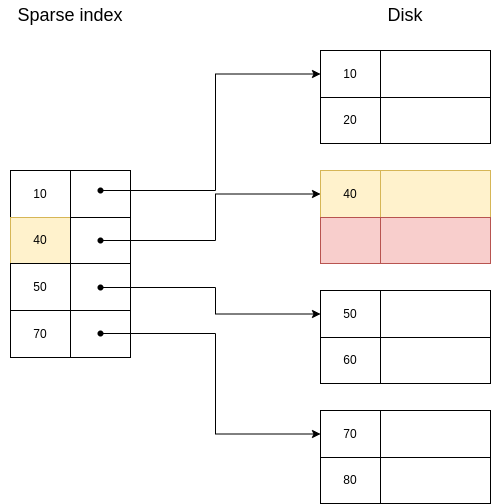

The diagram above was exported from draw.io. Its source (the exported page's mxGraphModel, read from the mxfile embedded in the PNG):
<mxGraphModel dx="992" dy="469" grid="1" gridSize="10" guides="1" tooltips="1" connect="1" arrows="1" fold="1" page="1" pageScale="1" pageWidth="827" pageHeight="1169" math="0" shadow="0">
  <root>
    <mxCell id="0" />
    <mxCell id="1" parent="0" />
    <mxCell id="vwkr8hFOOobxMgtaAEhr-1" value="" style="childLayout=tableLayout;recursiveResize=0;shadow=0;fillColor=none;" vertex="1" parent="1">
      <mxGeometry x="160" y="200" width="120" height="187" as="geometry" />
    </mxCell>
    <mxCell id="vwkr8hFOOobxMgtaAEhr-2" value="" style="shape=tableRow;horizontal=0;startSize=0;swimlaneHead=0;swimlaneBody=0;top=0;left=0;bottom=0;right=0;dropTarget=0;collapsible=0;recursiveResize=0;expand=0;fontStyle=0;fillColor=none;strokeColor=inherit;" vertex="1" parent="vwkr8hFOOobxMgtaAEhr-1">
      <mxGeometry width="120" height="47" as="geometry" />
    </mxCell>
    <mxCell id="vwkr8hFOOobxMgtaAEhr-3" value="10" style="connectable=0;recursiveResize=0;strokeColor=inherit;fillColor=none;align=center;whiteSpace=wrap;html=1;" vertex="1" parent="vwkr8hFOOobxMgtaAEhr-2">
      <mxGeometry width="60" height="47" as="geometry">
        <mxRectangle width="60" height="47" as="alternateBounds" />
      </mxGeometry>
    </mxCell>
    <mxCell id="vwkr8hFOOobxMgtaAEhr-4" value="" style="connectable=0;recursiveResize=0;strokeColor=inherit;fillColor=none;align=center;whiteSpace=wrap;html=1;" vertex="1" parent="vwkr8hFOOobxMgtaAEhr-2">
      <mxGeometry x="60" width="60" height="47" as="geometry">
        <mxRectangle width="60" height="47" as="alternateBounds" />
      </mxGeometry>
    </mxCell>
    <mxCell id="vwkr8hFOOobxMgtaAEhr-6" style="shape=tableRow;horizontal=0;startSize=0;swimlaneHead=0;swimlaneBody=0;top=0;left=0;bottom=0;right=0;dropTarget=0;collapsible=0;recursiveResize=0;expand=0;fontStyle=0;fillColor=none;strokeColor=inherit;" vertex="1" parent="vwkr8hFOOobxMgtaAEhr-1">
      <mxGeometry y="47" width="120" height="46" as="geometry" />
    </mxCell>
    <mxCell id="vwkr8hFOOobxMgtaAEhr-7" value="40" style="connectable=0;recursiveResize=0;strokeColor=#d6b656;fillColor=#fff2cc;align=center;whiteSpace=wrap;html=1;" vertex="1" parent="vwkr8hFOOobxMgtaAEhr-6">
      <mxGeometry width="60" height="46" as="geometry">
        <mxRectangle width="60" height="46" as="alternateBounds" />
      </mxGeometry>
    </mxCell>
    <mxCell id="vwkr8hFOOobxMgtaAEhr-8" value="" style="connectable=0;recursiveResize=0;strokeColor=inherit;fillColor=none;align=center;whiteSpace=wrap;html=1;" vertex="1" parent="vwkr8hFOOobxMgtaAEhr-6">
      <mxGeometry x="60" width="60" height="46" as="geometry">
        <mxRectangle width="60" height="46" as="alternateBounds" />
      </mxGeometry>
    </mxCell>
    <mxCell id="vwkr8hFOOobxMgtaAEhr-10" style="shape=tableRow;horizontal=0;startSize=0;swimlaneHead=0;swimlaneBody=0;top=0;left=0;bottom=0;right=0;dropTarget=0;collapsible=0;recursiveResize=0;expand=0;fontStyle=0;fillColor=none;strokeColor=inherit;" vertex="1" parent="vwkr8hFOOobxMgtaAEhr-1">
      <mxGeometry y="93" width="120" height="47" as="geometry" />
    </mxCell>
    <mxCell id="vwkr8hFOOobxMgtaAEhr-11" value="50" style="connectable=0;recursiveResize=0;strokeColor=inherit;fillColor=none;align=center;whiteSpace=wrap;html=1;" vertex="1" parent="vwkr8hFOOobxMgtaAEhr-10">
      <mxGeometry width="60" height="47" as="geometry">
        <mxRectangle width="60" height="47" as="alternateBounds" />
      </mxGeometry>
    </mxCell>
    <mxCell id="vwkr8hFOOobxMgtaAEhr-12" value="" style="connectable=0;recursiveResize=0;strokeColor=inherit;fillColor=none;align=center;whiteSpace=wrap;html=1;" vertex="1" parent="vwkr8hFOOobxMgtaAEhr-10">
      <mxGeometry x="60" width="60" height="47" as="geometry">
        <mxRectangle width="60" height="47" as="alternateBounds" />
      </mxGeometry>
    </mxCell>
    <mxCell id="vwkr8hFOOobxMgtaAEhr-14" style="shape=tableRow;horizontal=0;startSize=0;swimlaneHead=0;swimlaneBody=0;top=0;left=0;bottom=0;right=0;dropTarget=0;collapsible=0;recursiveResize=0;expand=0;fontStyle=0;fillColor=none;strokeColor=inherit;" vertex="1" parent="vwkr8hFOOobxMgtaAEhr-1">
      <mxGeometry y="140" width="120" height="47" as="geometry" />
    </mxCell>
    <mxCell id="vwkr8hFOOobxMgtaAEhr-15" value="70" style="connectable=0;recursiveResize=0;strokeColor=inherit;fillColor=none;align=center;whiteSpace=wrap;html=1;" vertex="1" parent="vwkr8hFOOobxMgtaAEhr-14">
      <mxGeometry width="60" height="47" as="geometry">
        <mxRectangle width="60" height="47" as="alternateBounds" />
      </mxGeometry>
    </mxCell>
    <mxCell id="vwkr8hFOOobxMgtaAEhr-16" style="connectable=0;recursiveResize=0;strokeColor=inherit;fillColor=none;align=center;whiteSpace=wrap;html=1;" vertex="1" parent="vwkr8hFOOobxMgtaAEhr-14">
      <mxGeometry x="60" width="60" height="47" as="geometry">
        <mxRectangle width="60" height="47" as="alternateBounds" />
      </mxGeometry>
    </mxCell>
    <mxCell id="vwkr8hFOOobxMgtaAEhr-30" value="" style="childLayout=tableLayout;recursiveResize=0;shadow=0;fillColor=none;" vertex="1" parent="1">
      <mxGeometry x="470" y="80" width="170" height="93" as="geometry" />
    </mxCell>
    <mxCell id="vwkr8hFOOobxMgtaAEhr-31" value="" style="shape=tableRow;horizontal=0;startSize=0;swimlaneHead=0;swimlaneBody=0;top=0;left=0;bottom=0;right=0;dropTarget=0;collapsible=0;recursiveResize=0;expand=0;fontStyle=0;fillColor=none;strokeColor=inherit;" vertex="1" parent="vwkr8hFOOobxMgtaAEhr-30">
      <mxGeometry width="170" height="47" as="geometry" />
    </mxCell>
    <mxCell id="vwkr8hFOOobxMgtaAEhr-32" value="10" style="connectable=0;recursiveResize=0;strokeColor=inherit;fillColor=none;align=center;whiteSpace=wrap;html=1;" vertex="1" parent="vwkr8hFOOobxMgtaAEhr-31">
      <mxGeometry width="60" height="47" as="geometry">
        <mxRectangle width="60" height="47" as="alternateBounds" />
      </mxGeometry>
    </mxCell>
    <mxCell id="vwkr8hFOOobxMgtaAEhr-33" value="" style="connectable=0;recursiveResize=0;strokeColor=inherit;fillColor=none;align=center;whiteSpace=wrap;html=1;" vertex="1" parent="vwkr8hFOOobxMgtaAEhr-31">
      <mxGeometry x="60" width="110" height="47" as="geometry">
        <mxRectangle width="110" height="47" as="alternateBounds" />
      </mxGeometry>
    </mxCell>
    <mxCell id="vwkr8hFOOobxMgtaAEhr-34" style="shape=tableRow;horizontal=0;startSize=0;swimlaneHead=0;swimlaneBody=0;top=0;left=0;bottom=0;right=0;dropTarget=0;collapsible=0;recursiveResize=0;expand=0;fontStyle=0;fillColor=none;strokeColor=inherit;" vertex="1" parent="vwkr8hFOOobxMgtaAEhr-30">
      <mxGeometry y="47" width="170" height="46" as="geometry" />
    </mxCell>
    <mxCell id="vwkr8hFOOobxMgtaAEhr-35" value="20" style="connectable=0;recursiveResize=0;strokeColor=inherit;fillColor=none;align=center;whiteSpace=wrap;html=1;" vertex="1" parent="vwkr8hFOOobxMgtaAEhr-34">
      <mxGeometry width="60" height="46" as="geometry">
        <mxRectangle width="60" height="46" as="alternateBounds" />
      </mxGeometry>
    </mxCell>
    <mxCell id="vwkr8hFOOobxMgtaAEhr-36" value="" style="connectable=0;recursiveResize=0;strokeColor=inherit;fillColor=none;align=center;whiteSpace=wrap;html=1;" vertex="1" parent="vwkr8hFOOobxMgtaAEhr-34">
      <mxGeometry x="60" width="110" height="46" as="geometry">
        <mxRectangle width="110" height="46" as="alternateBounds" />
      </mxGeometry>
    </mxCell>
    <mxCell id="vwkr8hFOOobxMgtaAEhr-43" value="" style="childLayout=tableLayout;recursiveResize=0;shadow=0;fillColor=none;" vertex="1" parent="1">
      <mxGeometry x="470" y="200" width="170" height="93" as="geometry" />
    </mxCell>
    <mxCell id="vwkr8hFOOobxMgtaAEhr-44" value="" style="shape=tableRow;horizontal=0;startSize=0;swimlaneHead=0;swimlaneBody=0;top=0;left=0;bottom=0;right=0;dropTarget=0;collapsible=0;recursiveResize=0;expand=0;fontStyle=0;fillColor=none;strokeColor=inherit;" vertex="1" parent="vwkr8hFOOobxMgtaAEhr-43">
      <mxGeometry width="170" height="47" as="geometry" />
    </mxCell>
    <mxCell id="vwkr8hFOOobxMgtaAEhr-45" value="40" style="connectable=0;recursiveResize=0;strokeColor=#d6b656;fillColor=#fff2cc;align=center;whiteSpace=wrap;html=1;" vertex="1" parent="vwkr8hFOOobxMgtaAEhr-44">
      <mxGeometry width="60" height="47" as="geometry">
        <mxRectangle width="60" height="47" as="alternateBounds" />
      </mxGeometry>
    </mxCell>
    <mxCell id="vwkr8hFOOobxMgtaAEhr-46" value="" style="connectable=0;recursiveResize=0;strokeColor=#d6b656;fillColor=#fff2cc;align=center;whiteSpace=wrap;html=1;" vertex="1" parent="vwkr8hFOOobxMgtaAEhr-44">
      <mxGeometry x="60" width="110" height="47" as="geometry">
        <mxRectangle width="110" height="47" as="alternateBounds" />
      </mxGeometry>
    </mxCell>
    <mxCell id="vwkr8hFOOobxMgtaAEhr-47" style="shape=tableRow;horizontal=0;startSize=0;swimlaneHead=0;swimlaneBody=0;top=0;left=0;bottom=0;right=0;dropTarget=0;collapsible=0;recursiveResize=0;expand=0;fontStyle=0;fillColor=none;strokeColor=inherit;" vertex="1" parent="vwkr8hFOOobxMgtaAEhr-43">
      <mxGeometry y="47" width="170" height="46" as="geometry" />
    </mxCell>
    <mxCell id="vwkr8hFOOobxMgtaAEhr-48" value="" style="connectable=0;recursiveResize=0;strokeColor=#b85450;fillColor=#f8cecc;align=center;whiteSpace=wrap;html=1;" vertex="1" parent="vwkr8hFOOobxMgtaAEhr-47">
      <mxGeometry width="60" height="46" as="geometry">
        <mxRectangle width="60" height="46" as="alternateBounds" />
      </mxGeometry>
    </mxCell>
    <mxCell id="vwkr8hFOOobxMgtaAEhr-49" value="" style="connectable=0;recursiveResize=0;strokeColor=#b85450;fillColor=#f8cecc;align=center;whiteSpace=wrap;html=1;" vertex="1" parent="vwkr8hFOOobxMgtaAEhr-47">
      <mxGeometry x="60" width="110" height="46" as="geometry">
        <mxRectangle width="110" height="46" as="alternateBounds" />
      </mxGeometry>
    </mxCell>
    <mxCell id="vwkr8hFOOobxMgtaAEhr-50" value="" style="childLayout=tableLayout;recursiveResize=0;shadow=0;fillColor=none;" vertex="1" parent="1">
      <mxGeometry x="470" y="320" width="170" height="93" as="geometry" />
    </mxCell>
    <mxCell id="vwkr8hFOOobxMgtaAEhr-51" value="" style="shape=tableRow;horizontal=0;startSize=0;swimlaneHead=0;swimlaneBody=0;top=0;left=0;bottom=0;right=0;dropTarget=0;collapsible=0;recursiveResize=0;expand=0;fontStyle=0;fillColor=none;strokeColor=inherit;" vertex="1" parent="vwkr8hFOOobxMgtaAEhr-50">
      <mxGeometry width="170" height="47" as="geometry" />
    </mxCell>
    <mxCell id="vwkr8hFOOobxMgtaAEhr-52" value="50" style="connectable=0;recursiveResize=0;strokeColor=inherit;fillColor=none;align=center;whiteSpace=wrap;html=1;" vertex="1" parent="vwkr8hFOOobxMgtaAEhr-51">
      <mxGeometry width="60" height="47" as="geometry">
        <mxRectangle width="60" height="47" as="alternateBounds" />
      </mxGeometry>
    </mxCell>
    <mxCell id="vwkr8hFOOobxMgtaAEhr-53" value="" style="connectable=0;recursiveResize=0;strokeColor=inherit;fillColor=none;align=center;whiteSpace=wrap;html=1;" vertex="1" parent="vwkr8hFOOobxMgtaAEhr-51">
      <mxGeometry x="60" width="110" height="47" as="geometry">
        <mxRectangle width="110" height="47" as="alternateBounds" />
      </mxGeometry>
    </mxCell>
    <mxCell id="vwkr8hFOOobxMgtaAEhr-54" style="shape=tableRow;horizontal=0;startSize=0;swimlaneHead=0;swimlaneBody=0;top=0;left=0;bottom=0;right=0;dropTarget=0;collapsible=0;recursiveResize=0;expand=0;fontStyle=0;fillColor=none;strokeColor=inherit;" vertex="1" parent="vwkr8hFOOobxMgtaAEhr-50">
      <mxGeometry y="47" width="170" height="46" as="geometry" />
    </mxCell>
    <mxCell id="vwkr8hFOOobxMgtaAEhr-55" value="60" style="connectable=0;recursiveResize=0;strokeColor=inherit;fillColor=none;align=center;whiteSpace=wrap;html=1;" vertex="1" parent="vwkr8hFOOobxMgtaAEhr-54">
      <mxGeometry width="60" height="46" as="geometry">
        <mxRectangle width="60" height="46" as="alternateBounds" />
      </mxGeometry>
    </mxCell>
    <mxCell id="vwkr8hFOOobxMgtaAEhr-56" value="" style="connectable=0;recursiveResize=0;strokeColor=inherit;fillColor=none;align=center;whiteSpace=wrap;html=1;" vertex="1" parent="vwkr8hFOOobxMgtaAEhr-54">
      <mxGeometry x="60" width="110" height="46" as="geometry">
        <mxRectangle width="110" height="46" as="alternateBounds" />
      </mxGeometry>
    </mxCell>
    <mxCell id="vwkr8hFOOobxMgtaAEhr-57" value="" style="childLayout=tableLayout;recursiveResize=0;shadow=0;fillColor=none;" vertex="1" parent="1">
      <mxGeometry x="470" y="440" width="170" height="93" as="geometry" />
    </mxCell>
    <mxCell id="vwkr8hFOOobxMgtaAEhr-58" value="" style="shape=tableRow;horizontal=0;startSize=0;swimlaneHead=0;swimlaneBody=0;top=0;left=0;bottom=0;right=0;dropTarget=0;collapsible=0;recursiveResize=0;expand=0;fontStyle=0;fillColor=none;strokeColor=inherit;" vertex="1" parent="vwkr8hFOOobxMgtaAEhr-57">
      <mxGeometry width="170" height="47" as="geometry" />
    </mxCell>
    <mxCell id="vwkr8hFOOobxMgtaAEhr-59" value="70" style="connectable=0;recursiveResize=0;strokeColor=inherit;fillColor=none;align=center;whiteSpace=wrap;html=1;" vertex="1" parent="vwkr8hFOOobxMgtaAEhr-58">
      <mxGeometry width="60" height="47" as="geometry">
        <mxRectangle width="60" height="47" as="alternateBounds" />
      </mxGeometry>
    </mxCell>
    <mxCell id="vwkr8hFOOobxMgtaAEhr-60" value="" style="connectable=0;recursiveResize=0;strokeColor=inherit;fillColor=none;align=center;whiteSpace=wrap;html=1;" vertex="1" parent="vwkr8hFOOobxMgtaAEhr-58">
      <mxGeometry x="60" width="110" height="47" as="geometry">
        <mxRectangle width="110" height="47" as="alternateBounds" />
      </mxGeometry>
    </mxCell>
    <mxCell id="vwkr8hFOOobxMgtaAEhr-61" style="shape=tableRow;horizontal=0;startSize=0;swimlaneHead=0;swimlaneBody=0;top=0;left=0;bottom=0;right=0;dropTarget=0;collapsible=0;recursiveResize=0;expand=0;fontStyle=0;fillColor=none;strokeColor=inherit;" vertex="1" parent="vwkr8hFOOobxMgtaAEhr-57">
      <mxGeometry y="47" width="170" height="46" as="geometry" />
    </mxCell>
    <mxCell id="vwkr8hFOOobxMgtaAEhr-62" value="80" style="connectable=0;recursiveResize=0;strokeColor=inherit;fillColor=none;align=center;whiteSpace=wrap;html=1;" vertex="1" parent="vwkr8hFOOobxMgtaAEhr-61">
      <mxGeometry width="60" height="46" as="geometry">
        <mxRectangle width="60" height="46" as="alternateBounds" />
      </mxGeometry>
    </mxCell>
    <mxCell id="vwkr8hFOOobxMgtaAEhr-63" value="" style="connectable=0;recursiveResize=0;strokeColor=inherit;fillColor=none;align=center;whiteSpace=wrap;html=1;" vertex="1" parent="vwkr8hFOOobxMgtaAEhr-61">
      <mxGeometry x="60" width="110" height="46" as="geometry">
        <mxRectangle width="110" height="46" as="alternateBounds" />
      </mxGeometry>
    </mxCell>
    <mxCell id="vwkr8hFOOobxMgtaAEhr-64" value="&lt;font style=&quot;font-size: 18px;&quot;&gt;Sparse index&lt;/font&gt;" style="text;html=1;strokeColor=none;fillColor=none;align=center;verticalAlign=middle;whiteSpace=wrap;rounded=0;" vertex="1" parent="1">
      <mxGeometry x="150" y="30" width="140" height="30" as="geometry" />
    </mxCell>
    <mxCell id="vwkr8hFOOobxMgtaAEhr-65" value="&lt;font style=&quot;font-size: 18px;&quot;&gt;Disk&lt;/font&gt;" style="text;html=1;strokeColor=none;fillColor=none;align=center;verticalAlign=middle;whiteSpace=wrap;rounded=0;" vertex="1" parent="1">
      <mxGeometry x="485" y="30" width="140" height="30" as="geometry" />
    </mxCell>
    <mxCell id="vwkr8hFOOobxMgtaAEhr-75" style="edgeStyle=orthogonalEdgeStyle;rounded=0;orthogonalLoop=1;jettySize=auto;html=1;entryX=0;entryY=0.5;entryDx=0;entryDy=0;fontSize=18;" edge="1" parent="1" source="vwkr8hFOOobxMgtaAEhr-67" target="vwkr8hFOOobxMgtaAEhr-31">
      <mxGeometry relative="1" as="geometry" />
    </mxCell>
    <mxCell id="vwkr8hFOOobxMgtaAEhr-67" value="" style="shape=waypoint;sketch=0;fillStyle=solid;size=6;pointerEvents=1;points=[];fillColor=none;resizable=0;rotatable=0;perimeter=centerPerimeter;snapToPoint=1;fontSize=18;" vertex="1" parent="1">
      <mxGeometry x="240" y="210" width="20" height="20" as="geometry" />
    </mxCell>
    <mxCell id="vwkr8hFOOobxMgtaAEhr-91" style="edgeStyle=orthogonalEdgeStyle;rounded=0;orthogonalLoop=1;jettySize=auto;html=1;entryX=0;entryY=0.5;entryDx=0;entryDy=0;fontSize=18;" edge="1" parent="1" source="vwkr8hFOOobxMgtaAEhr-68" target="vwkr8hFOOobxMgtaAEhr-44">
      <mxGeometry relative="1" as="geometry" />
    </mxCell>
    <mxCell id="vwkr8hFOOobxMgtaAEhr-68" value="" style="shape=waypoint;sketch=0;fillStyle=solid;size=6;pointerEvents=1;points=[];fillColor=none;resizable=0;rotatable=0;perimeter=centerPerimeter;snapToPoint=1;fontSize=18;" vertex="1" parent="1">
      <mxGeometry x="240" y="260" width="20" height="20" as="geometry" />
    </mxCell>
    <mxCell id="vwkr8hFOOobxMgtaAEhr-92" style="edgeStyle=orthogonalEdgeStyle;rounded=0;orthogonalLoop=1;jettySize=auto;html=1;entryX=0;entryY=0.5;entryDx=0;entryDy=0;fontSize=18;" edge="1" parent="1" source="vwkr8hFOOobxMgtaAEhr-69" target="vwkr8hFOOobxMgtaAEhr-51">
      <mxGeometry relative="1" as="geometry" />
    </mxCell>
    <mxCell id="vwkr8hFOOobxMgtaAEhr-69" value="" style="shape=waypoint;sketch=0;fillStyle=solid;size=6;pointerEvents=1;points=[];fillColor=none;resizable=0;rotatable=0;perimeter=centerPerimeter;snapToPoint=1;fontSize=18;" vertex="1" parent="1">
      <mxGeometry x="240" y="307" width="20" height="20" as="geometry" />
    </mxCell>
    <mxCell id="vwkr8hFOOobxMgtaAEhr-93" style="edgeStyle=orthogonalEdgeStyle;rounded=0;orthogonalLoop=1;jettySize=auto;html=1;entryX=0;entryY=0.5;entryDx=0;entryDy=0;fontSize=18;" edge="1" parent="1" source="vwkr8hFOOobxMgtaAEhr-70" target="vwkr8hFOOobxMgtaAEhr-58">
      <mxGeometry relative="1" as="geometry" />
    </mxCell>
    <mxCell id="vwkr8hFOOobxMgtaAEhr-70" value="" style="shape=waypoint;sketch=0;fillStyle=solid;size=6;pointerEvents=1;points=[];fillColor=none;resizable=0;rotatable=0;perimeter=centerPerimeter;snapToPoint=1;fontSize=18;" vertex="1" parent="1">
      <mxGeometry x="240" y="353" width="20" height="20" as="geometry" />
    </mxCell>
  </root>
</mxGraphModel>